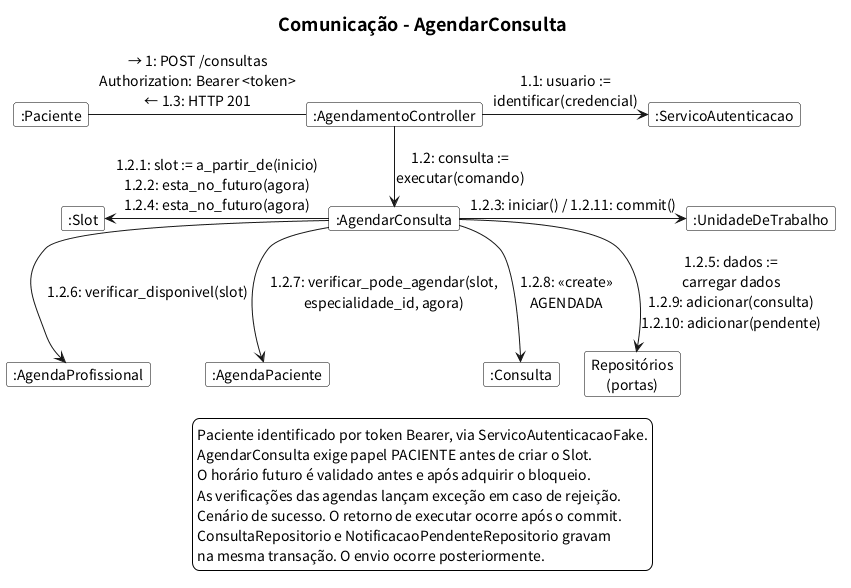

The diagram above was rendered by PlantUML. Its source (embedded in the PNG):
@startuml comunicacao
!pragma layout smetana

skinparam monochrome true
skinparam backgroundColor white
skinparam objectBackgroundColor white
skinparam objectBorderColor black
skinparam legendBackgroundColor white
skinparam legendBorderColor black
hide empty members
skinparam shadowing false
skinparam defaultFontName SansSerif
skinparam defaultFontSize 14
skinparam titleFontSize 18
skinparam nodesep 30
skinparam ranksep 64
skinparam linetype polyline

title Comunicação - AgendarConsulta

object ":AgendamentoController" as C
object ":ServicoAutenticacao" as Auth
object ":AgendarConsulta" as UC
object ":Slot" as Horario
object ":UnidadeDeTrabalho" as UoW
object "Repositórios\n(portas)" as Repos
object ":AgendaProfissional" as AP
object ":AgendaPaciente" as AC
object ":Consulta" as Cons
object ":Paciente" as P

P -right- C : → 1: POST /consultas\nAuthorization: Bearer <token>\n← 1.3: HTTP 201
C -right-> Auth : 1.1: usuario :=\nidentificar(credencial)
C -down-> UC : 1.2: consulta :=\nexecutar(comando)

UC -left-> Horario : 1.2.1: slot := a_partir_de(inicio)\n1.2.2: esta_no_futuro(agora)\n1.2.4: esta_no_futuro(agora)
UC -right-> UoW : 1.2.3: iniciar() / 1.2.11: commit()
' O participante Repositórios agrupa portas distintas para compactar o desenho.
UC -down-> Repos : 1.2.5: dados :=\ncarregar dados\n1.2.9: adicionar(consulta)\n1.2.10: adicionar(pendente)
UC -down-> AP : 1.2.6: verificar_disponivel(slot)
UC -down-> AC : 1.2.7: verificar_pode_agendar(slot,\nespecialidade_id, agora)
UC -down-> Cons : 1.2.8: «create»\nAGENDADA

' As ligações ocultas alinham os participantes abaixo do caso de uso.
AP -[hidden]right-> AC
AC -[hidden]right-> Cons
Cons -[hidden]right-> Repos

legend bottom
  Paciente identificado por token Bearer, via ServicoAutenticacaoFake.
  AgendarConsulta exige papel PACIENTE antes de criar o Slot.
  O horário futuro é validado antes e após adquirir o bloqueio.
  As verificações das agendas lançam exceção em caso de rejeição.
  Cenário de sucesso. O retorno de executar ocorre após o commit.
  ConsultaRepositorio e NotificacaoPendenteRepositorio gravam
  na mesma transação. O envio ocorre posteriormente.
endlegend

@enduml